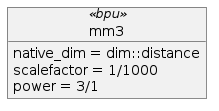

The diagram above was rendered by PlantUML. Its source (embedded in the PNG):
@startuml
object mm3<<bpu>>
mm3 : native_dim = dim::distance
mm3 : scalefactor = 1/1000
mm3 : power = 3/1
@enduml